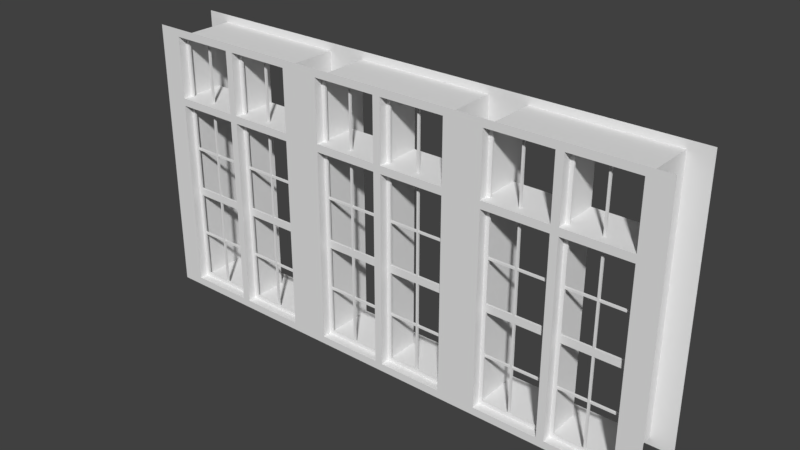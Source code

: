 # Source: Fenster_Aula.blend  (saved by Blender 2.79.0; exported with 4.5.12 LTS)
import bpy
from mathutils import Matrix  # noqa: F401  (used for matrix-valued properties, if any)

bpy.ops.wm.read_factory_settings(use_empty=True)
scene = bpy.context.scene
scene.name = 'Scene'

# ---- collections
col_collection_1 = bpy.data.collections.new('Collection 1'); scene.collection.children.link(col_collection_1)
col_collection_2 = bpy.data.collections.new('Collection 2'); scene.collection.children.link(col_collection_2)
col_collection_2.hide_render = True
col_collection_2.hide_viewport = True
col_referenz_bauplan_eg = bpy.data.collections.new('Referenz_Bauplan_EG')  # instanced only; not linked into the scene

# ---- materials (node trees are filled in below, after node groups)
mat_fenstergitter = bpy.data.materials.new('Fenstergitter')
mat_fensterrahmen = bpy.data.materials.new('Fensterrahmen')

# ---- material node trees

# ---- world
world_world = bpy.data.worlds.new('World'); scene.world = world_world
world_world.color = (0.05088, 0.05088, 0.05088)
world_world.use_sun_shadow = False
world_world.sun_shadow_jitter_overblur = 0.0
world_world.cycles.sampling_method = 'MANUAL'

# ---- meshes
me_fenster_mesh = bpy.data.meshes.new('Fenster_mesh')
me_fenster_mesh.from_pydata([(0.05, 0.0, 2.5), (0.05, 0.6, 0.0), (0.05, 0.6, 2.5), (0.05, 0.0, 3.4), (0.05, 0.6, 3.4), (0.05, 0.0, 0.0), (0.05, 0.0, 2.6), (0.05, 0.6, 2.6), (0.9, 0.6, 2.5), (0.9, 0.0, 2.5), (0.9, 0.0, 2.6), (0.9, 0.6, 2.6), (0.05, 0.1125, 2.5), (0.05, 0.1125, 3.4), (0.85, 0.1375, 3.4), (0.05, 0.1125, 2.6), (0.05, 0.1125, 0.0), (0.85, 0.1125, 3.4), (0.9, 0.1125, 2.5), (0.9, 0.1125, 2.6), (0.05, 0.1375, 3.4), (0.9, 0.1125, 3.4), (0.05, 0.1375, 0.0), (0.9, 0.1375, 3.4), (0.9, 0.1125, 0.0), (0.05, 0.1375, 2.6), (0.9, 0.1375, 0.0), (0.9, 0.1375, 2.5), (0.9, 0.1375, 2.6), (0.85, 0.6, 2.6), (0.85, 0.6, 2.5), (0.85, 0.0, 2.6), (0.85, 0.0, 2.5), (0.85, 0.1125, 2.5), (0.85, 0.1125, 2.6), (0.85, 0.1375, 2.6), (0.85, 0.1375, 2.5), (-2.98e-08, 0.0, 2.5), (-2.98e-08, 0.6, 2.5), (-1.49e-08, 0.6, 0.0), (-2.98e-08, 0.6, 3.4), (-2.98e-08, 0.6, 2.6), (-2.98e-08, 0.0, 3.4), (-2.98e-08, 0.0, 2.6), (0.0, 0.0, 0.0), (0.9, 0.1125, 0.05), (0.05, 0.6, 0.05), (0.05, 0.1125, 0.05), (0.05, 0.1375, 0.05), (0.0, 0.0, 0.05), (0.85, 0.1125, 0.0), (0.85, 0.1375, 0.0), (0.85, 0.1375, 0.05), (0.05, 0.0, 3.35), (0.05, 0.6, 3.35), (0.05, 0.1125, 3.35), (0.05, 0.1375, 3.35), (-2.98e-08, 0.6, 3.35), (-2.98e-08, 0.0, 3.35), (0.9, 0.1375, 3.35), (0.9, 0.1125, 3.35), (0.85, 0.1125, 3.35), (0.85, 0.1375, 3.35), (0.1, 0.6, 2.5), (0.1, 0.0, 2.5), (0.1, 0.6, 2.6), (0.1, 0.0, 2.6), (0.1, 0.1125, 2.6), (0.1, 0.1375, 2.6), (0.1, 0.1125, 3.4), (0.1, 0.1375, 3.4), (0.1, 0.1125, 0.0), (0.1, 0.1375, 0.05), (0.1, 0.1375, 0.0), (0.05, 0.1375, 2.5), (0.1, 0.1375, 2.5), (0.1, 0.1125, 2.5), (0.1, 0.1125, 3.35), (0.1, 0.1375, 3.35), (0.5, 0.1125, 3.4), (0.5, 0.1375, 3.4), (0.5, 0.1375, 3.35), (0.5, 0.1125, 3.35), (0.475, 0.1375, 3.4), (0.475, 0.1125, 3.4), (0.5, 0.6, 2.6), (0.5, 0.0, 2.6), (0.5, 0.1125, 2.6), (0.5, 0.1375, 2.6), (0.5, 0.6, 2.5), (0.5, 0.0, 2.5), (0.5, 0.1375, 2.5), (0.475, 0.6, 2.5), (0.475, 0.0, 2.5), (0.475, 0.6, 2.6), (0.475, 0.0, 2.6), (0.475, 0.1125, 2.6), (0.475, 0.1375, 2.6), (0.475, 0.1125, 0.0), (0.5, 0.1125, 0.0), (0.5, 0.1375, 0.05), (0.5, 0.1375, 0.0), (0.475, 0.1375, 0.0), (0.5, 0.1125, 0.05), (0.475, 0.1375, 2.5), (0.5, 0.1125, 2.5), (0.475, 0.1125, 2.5), (0.475, 0.1125, 3.35), (0.475, 0.1375, 3.35), (0.9, 0.1375, 0.05), (0.85, 0.1125, 0.05), (0.475, 0.1125, 0.05), (0.475, 0.1375, 0.05), (0.05, 0.0, 0.05), (-2.98e-08, 0.6, 0.05), (0.1, 0.1125, 0.05), (0.9, 0.1375, 1.225), (0.9, 0.1375, 1.325), (0.85, 0.1125, 1.325), (0.85, 0.1125, 1.225), (0.9, 0.1125, 1.225), (0.9, 0.1125, 1.325), (0.85, 0.1375, 1.325), (0.85, 0.1375, 1.225), (0.475, 0.1375, 1.225), (0.475, 0.1125, 1.325), (0.475, 0.1125, 1.225), (0.5, 0.1125, 1.325), (0.5, 0.1375, 1.325), (0.1, 0.1125, 1.225), (0.1, 0.1125, 1.325), (0.05, 0.0, 1.325), (0.05, 0.0, 1.225), (-2.98e-08, 0.6, 1.325), (-2.98e-08, 0.6, 1.225), (0.05, 0.1125, 1.225), (0.05, 0.1125, 1.325), (0.05, 0.6, 1.325), (0.05, 0.6, 1.225), (-1.987e-08, 0.0, 1.325), (-9.934e-09, 0.0, 1.225), (0.05, 0.1375, 1.325), (0.05, 0.1375, 1.225), (0.1, 0.1375, 1.325), (0.1, 0.1375, 1.225), (0.475, 0.1375, 1.325), (0.5, 0.1125, 1.225), (0.5, 0.1375, 1.225), (0.9, 0.1375, 1.875), (0.9, 0.1375, 1.9), (0.85, 0.1125, 1.9), (0.475, 0.1375, 1.875), (0.475, 0.1125, 1.9), (0.5, 0.1125, 1.9), (0.5, 0.1375, 1.9), (0.1, 0.1125, 1.875), (0.05, 0.0, 1.9), (-2.98e-08, 0.6, 1.9), (0.05, 0.1125, 1.875), (0.05, 0.6, 1.875), (-2.98e-08, 0.0, 1.9), (0.0, 0.0, 1.875), (0.05, 0.1375, 1.9), (0.05, 0.1375, 1.875), (0.1, 0.1375, 1.875), (0.475, 0.1375, 1.9), (0.5, 0.1375, 1.875), (0.85, 0.1125, 0.675), (0.85, 0.1375, 0.65), (0.475, 0.1125, 0.65), (0.5, 0.1125, 0.675), (0.05, 0.0, 0.675), (0.05, 0.0, 0.65), (-2.98e-08, 0.6, 0.675), (0.05, 0.1125, 0.675), (-2.98e-08, 0.0, 0.675), (0.0, 0.0, 0.65), (0.475, 0.1375, 0.675), (0.5, 0.1125, 0.65), (0.5, 0.1375, 0.65), (0.9, 0.1125, 1.9), (0.85, 0.1375, 1.9), (0.85, 0.1125, 1.875), (0.85, 0.1375, 1.875), (0.9, 0.1125, 1.875), (0.475, 0.1125, 1.875), (0.5, 0.1125, 1.875), (0.1, 0.1125, 1.9), (0.05, 0.1125, 1.9), (0.05, 0.6, 1.9), (0.1, 0.1375, 1.9), (0.05, 0.0, 1.875), (-4.47e-08, 0.6, 1.875), (0.05, 0.6, 0.675), (0.05, 0.1375, 0.675), (0.1, 0.1375, 0.675), (0.1, 0.1125, 0.675), (-4.47e-08, 0.6, 0.65), (0.05, 0.6, 0.65), (0.05, 0.1375, 0.65), (0.1, 0.1375, 0.65), (0.1, 0.1125, 0.65), (0.05, 0.1125, 0.65), (0.475, 0.1375, 0.65), (0.475, 0.1125, 0.675), (0.5, 0.1375, 0.675), (0.85, 0.1125, 0.65), (0.9, 0.1375, 0.65), (0.9, 0.1125, 0.65), (0.9, 0.1375, 0.675), (0.9, 0.1125, 0.675), (0.85, 0.1375, 0.675)], [], [(114, 46, 1, 39), (30, 29, 11, 8), (56, 54, 4, 20), (57, 54, 7, 41), (162, 189, 2, 74), (41, 7, 2, 38), (34, 31, 10, 19), (36, 30, 8, 27), (31, 32, 9, 10), (32, 33, 18, 9), (59, 62, 14, 23), (156, 188, 12, 0), (53, 55, 13, 3), (29, 35, 28, 11), (61, 60, 21, 17), (45, 110, 50, 24), (52, 109, 26, 51), (105, 91, 36, 33), (85, 88, 35, 29), (88, 87, 34, 35), (90, 105, 33, 32), (86, 90, 32, 31), (91, 89, 30, 36), (87, 86, 31, 34), (89, 85, 29, 30), (6, 43, 37, 0), (113, 49, 44, 5), (53, 58, 43, 6), (103, 99, 50, 110), (5, 16, 47, 113), (22, 1, 46, 48), (100, 103, 110, 52), (101, 100, 52, 51), (3, 42, 58, 53), (15, 25, 56, 55), (6, 15, 55, 53), (40, 4, 54, 57), (25, 7, 54, 56), (34, 19, 60, 61), (28, 35, 62, 59), (35, 34, 61, 62), (82, 81, 62, 61), (79, 82, 61, 17), (81, 80, 14, 62), (2, 7, 65, 63), (15, 6, 66, 67), (74, 2, 63, 75), (6, 0, 64, 66), (0, 12, 76, 64), (67, 68, 78, 77), (7, 25, 68, 65), (56, 20, 70, 78), (13, 55, 77, 69), (22, 48, 72, 73), (188, 187, 76, 12), (47, 16, 71, 115), (190, 162, 74, 75), (187, 190, 75, 76), (15, 67, 77, 55), (68, 25, 56, 78), (108, 83, 80, 81), (84, 107, 82, 79), (77, 78, 108, 107), (69, 77, 107, 84), (78, 70, 83, 108), (92, 94, 85, 89), (96, 95, 86, 87), (104, 92, 89, 91), (95, 93, 90, 86), (93, 106, 105, 90), (97, 96, 107, 108), (94, 97, 88, 85), (76, 75, 104, 106), (65, 68, 97, 94), (68, 67, 96, 97), (64, 76, 106, 93), (66, 64, 93, 95), (75, 63, 92, 104), (67, 66, 95, 96), (63, 65, 94, 92), (73, 72, 112, 102), (102, 112, 100, 101), (72, 115, 111, 112), (152, 153, 105, 106), (115, 71, 98, 111), (111, 98, 99, 103), (154, 165, 104, 91), (165, 152, 106, 104), (153, 154, 91, 105), (96, 87, 82, 107), (87, 88, 81, 82), (88, 97, 108, 81), (206, 168, 52, 110), (208, 206, 110, 45), (168, 207, 109, 52), (197, 198, 46, 114), (172, 176, 49, 113), (183, 148, 117, 122), (122, 117, 116, 123), (184, 182, 118, 121), (121, 118, 119, 120), (182, 183, 122, 118), (122, 123, 147, 128), (170, 205, 147, 146), (177, 204, 126, 124), (205, 177, 124, 147), (147, 124, 145, 128), (204, 170, 146, 126), (126, 146, 127, 125), (191, 161, 139, 131), (131, 139, 140, 132), (192, 159, 137, 133), (133, 137, 138, 134), (196, 195, 144, 129), (130, 129, 126, 125), (195, 194, 142, 144), (144, 142, 141, 143), (174, 196, 129, 135), (135, 129, 130, 136), (171, 174, 135, 132), (132, 135, 136, 131), (194, 193, 138, 142), (142, 138, 137, 141), (143, 130, 125, 145), (144, 143, 145, 124), (129, 144, 124, 126), (119, 118, 127, 146), (118, 122, 128, 127), (123, 119, 146, 147), (181, 149, 148, 183), (180, 150, 182, 184), (181, 183, 166, 154), (166, 151, 165, 154), (185, 186, 153, 152), (156, 160, 161, 191), (157, 189, 159, 192), (187, 155, 185, 152), (164, 163, 162, 190), (158, 155, 187, 188), (191, 158, 188, 156), (163, 159, 189, 162), (190, 187, 152, 165), (164, 190, 165, 151), (155, 164, 151, 185), (182, 150, 153, 186), (150, 181, 154, 153), (183, 182, 186, 166), (211, 209, 207, 168), (210, 167, 206, 208), (211, 168, 179, 205), (179, 203, 177, 205), (169, 178, 170, 204), (171, 175, 176, 172), (173, 193, 198, 197), (196, 201, 169, 204), (202, 201, 196, 174), (172, 202, 174, 171), (195, 196, 204, 177), (200, 195, 177, 203), (201, 200, 203, 169), (206, 167, 170, 178), (167, 211, 205, 170), (168, 206, 178, 179), (33, 36, 181, 150), (18, 33, 150, 180), (36, 27, 149, 181), (125, 127, 186, 185), (128, 145, 151, 166), (145, 125, 185, 151), (127, 128, 166, 186), (38, 2, 189, 157), (0, 37, 160, 156), (141, 137, 159, 163), (131, 136, 158, 191), (136, 130, 155, 158), (143, 141, 163, 164), (130, 143, 164, 155), (199, 198, 193, 194), (200, 199, 194, 195), (132, 140, 175, 171), (134, 138, 193, 173), (115, 72, 200, 201), (72, 48, 199, 200), (47, 115, 201, 202), (113, 47, 202, 172), (48, 46, 198, 199), (111, 103, 178, 169), (100, 112, 203, 179), (112, 111, 169, 203), (103, 100, 179, 178), (119, 123, 211, 167), (120, 119, 167, 210), (123, 116, 209, 211)])
_uv = me_fenster_mesh.uv_layers.new(name='UVMap')
_uv.uv.foreach_set('vector', [0.4362, 0.01408, 0.4243, 0.01408, 0.4243, 0.002347, 0.4362, 0.002347, 0.2336, 0.5892, 0.2336, 0.6127, 0.2217, 0.6127, 0.2217, 0.5892, 0.6216, 0.9742, 0.7318, 0.9742, 0.7318, 0.9859, 0.6216, 0.9859, 0.4362, 0.7887, 0.4243, 0.7887, 0.4243, 0.6127, 0.4362, 0.6127, 0.966, 0.1432, 0.8558, 0.1432, 0.8558, 0.002347, 0.966, 0.002347, 0.4362, 0.6127, 0.4243, 0.6127, 0.4243, 0.5892, 0.4362, 0.5892, 0.5572, 0.9859, 0.584, 0.9859, 0.584, 0.9977, 0.5572, 0.9977, 0.9422, 0.6056, 0.8319, 0.6056, 0.8319, 0.5939, 0.9422, 0.5939, 0.0143, 0.1901, 0.0143, 0.2136, 0.002384, 0.2136, 0.002384, 0.1901, 0.975, 0.6056, 0.9482, 0.6056, 0.9482, 0.5939, 0.975, 0.5939, 0.4529, 0.5939, 0.4529, 0.6056, 0.441, 0.6056, 0.441, 0.5939, 0.9708, 0.4484, 0.9976, 0.4484, 0.9976, 0.5892, 0.9708, 0.5892, 0.5888, 0.9742, 0.6156, 0.9742, 0.6156, 0.9859, 0.5888, 0.9859, 0.441, 0.9859, 0.5513, 0.9859, 0.5513, 0.9977, 0.441, 0.9977, 0.8153, 0.6056, 0.8153, 0.5939, 0.8272, 0.5939, 0.8272, 0.6056, 0.441, 0.5775, 0.4529, 0.5775, 0.4529, 0.5892, 0.441, 0.5892, 0.6603, 0.01408, 0.6484, 0.01408, 0.6484, 0.002347, 0.6603, 0.002347, 0.9482, 0.6878, 0.9422, 0.6878, 0.9422, 0.6056, 0.9482, 0.6056, 0.441, 0.9038, 0.5513, 0.9038, 0.5513, 0.9859, 0.441, 0.9859, 0.5513, 0.9038, 0.5572, 0.9038, 0.5572, 0.9859, 0.5513, 0.9859, 0.975, 0.6878, 0.9482, 0.6878, 0.9482, 0.6056, 0.975, 0.6056, 0.09774, 0.1901, 0.09774, 0.2136, 0.0143, 0.2136, 0.0143, 0.1901, 0.9422, 0.6878, 0.8319, 0.6878, 0.8319, 0.6056, 0.9422, 0.6056, 0.5572, 0.9038, 0.584, 0.9038, 0.584, 0.9859, 0.5572, 0.9859, 0.317, 0.5892, 0.317, 0.6127, 0.2336, 0.6127, 0.2336, 0.5892, 0.205, 0.1901, 0.2169, 0.1901, 0.2169, 0.2136, 0.205, 0.2136, 0.205, 0.7887, 0.2169, 0.7887, 0.2169, 0.8005, 0.205, 0.8005, 0.205, 0.01408, 0.2169, 0.01408, 0.2169, 0.1901, 0.205, 0.1901, 0.5364, 0.5775, 0.5364, 0.5892, 0.4529, 0.5892, 0.4529, 0.5775, 0.9708, 0.002347, 0.9976, 0.002347, 0.9976, 0.01408, 0.9708, 0.01408, 0.966, 0.5892, 0.8558, 0.5892, 0.8558, 0.5775, 0.966, 0.5775, 0.1156, 0.8873, 0.1097, 0.8873, 0.1097, 0.8052, 0.1156, 0.8052, 0.7437, 0.002347, 0.7437, 0.01408, 0.6603, 0.01408, 0.6603, 0.002347, 0.205, 0.002347, 0.2169, 0.002347, 0.2169, 0.01408, 0.205, 0.01408, 0.6156, 0.7981, 0.6216, 0.7981, 0.6216, 0.9742, 0.6156, 0.9742, 0.5888, 0.7981, 0.6156, 0.7981, 0.6156, 0.9742, 0.5888, 0.9742, 0.4362, 0.8005, 0.4243, 0.8005, 0.4243, 0.7887, 0.4362, 0.7887, 0.6216, 0.7981, 0.7318, 0.7981, 0.7318, 0.9742, 0.6216, 0.9742, 0.6365, 0.6056, 0.6365, 0.5939, 0.8153, 0.5939, 0.8153, 0.6056, 0.6317, 0.5939, 0.6317, 0.6056, 0.4529, 0.6056, 0.4529, 0.5939, 0.9857, 0.9507, 0.9797, 0.9507, 0.9797, 0.7746, 0.9857, 0.7746, 0.1311, 0.8052, 0.1371, 0.8052, 0.1371, 0.8873, 0.1311, 0.8873, 0.8272, 0.6878, 0.8153, 0.6878, 0.8153, 0.6056, 0.8272, 0.6056, 0.4529, 0.6878, 0.441, 0.6878, 0.441, 0.6056, 0.4529, 0.6056, 0.4243, 0.5892, 0.4243, 0.6127, 0.4124, 0.6127, 0.4124, 0.5892, 0.5572, 0.7981, 0.584, 0.7981, 0.584, 0.8099, 0.5572, 0.8099, 0.9422, 0.7934, 0.8319, 0.7934, 0.8319, 0.7817, 0.9422, 0.7817, 0.205, 0.1901, 0.205, 0.2136, 0.1931, 0.2136, 0.1931, 0.1901, 0.975, 0.7934, 0.9482, 0.7934, 0.9482, 0.7817, 0.975, 0.7817, 0.7473, 0.7981, 0.7533, 0.7981, 0.7533, 0.9742, 0.7473, 0.9742, 0.441, 0.7981, 0.5513, 0.7981, 0.5513, 0.8099, 0.441, 0.8099, 0.4529, 0.7934, 0.441, 0.7934, 0.441, 0.7817, 0.4529, 0.7817, 0.8272, 0.7934, 0.8153, 0.7934, 0.8153, 0.7817, 0.8272, 0.7817, 0.851, 0.002347, 0.851, 0.01408, 0.8391, 0.01408, 0.8391, 0.002347, 0.6436, 0.1432, 0.6317, 0.1432, 0.6317, 0.002347, 0.6436, 0.002347, 0.6436, 0.5775, 0.6436, 0.5892, 0.6317, 0.5892, 0.6317, 0.5775, 0.8391, 0.4484, 0.851, 0.4484, 0.851, 0.5892, 0.8391, 0.5892, 0.801, 0.7981, 0.8069, 0.7981, 0.8069, 0.939, 0.801, 0.939, 0.6365, 0.7934, 0.6365, 0.7817, 0.8153, 0.7817, 0.8153, 0.7934, 0.6317, 0.7817, 0.6317, 0.7934, 0.4529, 0.7934, 0.4529, 0.7817, 0.4529, 0.6937, 0.441, 0.6937, 0.441, 0.6878, 0.4529, 0.6878, 0.8272, 0.6937, 0.8153, 0.6937, 0.8153, 0.6878, 0.8272, 0.6878, 0.008343, 0.8932, 0.002384, 0.8932, 0.002384, 0.8052, 0.008343, 0.8052, 0.8272, 0.7817, 0.8153, 0.7817, 0.8153, 0.6937, 0.8272, 0.6937, 0.4529, 0.7817, 0.441, 0.7817, 0.441, 0.6937, 0.4529, 0.6937, 0.323, 0.5892, 0.323, 0.6127, 0.317, 0.6127, 0.317, 0.5892, 0.5572, 0.8979, 0.584, 0.8979, 0.584, 0.9038, 0.5572, 0.9038, 0.9422, 0.6937, 0.8319, 0.6937, 0.8319, 0.6878, 0.9422, 0.6878, 0.1037, 0.1901, 0.1037, 0.2136, 0.09774, 0.2136, 0.09774, 0.1901, 0.975, 0.6937, 0.9482, 0.6937, 0.9482, 0.6878, 0.975, 0.6878, 0.9857, 0.77, 0.9797, 0.77, 0.9797, 0.5939, 0.9857, 0.5939, 0.441, 0.8979, 0.5513, 0.8979, 0.5513, 0.9038, 0.441, 0.9038, 0.9482, 0.7817, 0.9422, 0.7817, 0.9422, 0.6937, 0.9482, 0.6937, 0.441, 0.8099, 0.5513, 0.8099, 0.5513, 0.8979, 0.441, 0.8979, 0.5513, 0.8099, 0.5572, 0.8099, 0.5572, 0.8979, 0.5513, 0.8979, 0.975, 0.7817, 0.9482, 0.7817, 0.9482, 0.6937, 0.975, 0.6937, 0.1931, 0.1901, 0.1931, 0.2136, 0.1037, 0.2136, 0.1037, 0.1901, 0.9422, 0.7817, 0.8319, 0.7817, 0.8319, 0.6937, 0.9422, 0.6937, 0.5572, 0.8099, 0.584, 0.8099, 0.584, 0.8979, 0.5572, 0.8979, 0.4124, 0.5892, 0.4124, 0.6127, 0.323, 0.6127, 0.323, 0.5892, 0.8391, 0.002347, 0.8391, 0.01408, 0.7497, 0.01408, 0.7497, 0.002347, 0.7497, 0.002347, 0.7497, 0.01408, 0.7437, 0.01408, 0.7437, 0.002347, 0.05602, 0.8052, 0.06198, 0.8052, 0.06198, 0.8932, 0.05602, 0.8932, 0.5423, 0.1432, 0.5364, 0.1432, 0.5364, 0.002347, 0.5423, 0.002347, 0.6317, 0.5775, 0.6317, 0.5892, 0.5423, 0.5892, 0.5423, 0.5775, 0.5423, 0.5775, 0.5423, 0.5892, 0.5364, 0.5892, 0.5364, 0.5775, 0.7437, 0.4484, 0.7497, 0.4484, 0.7497, 0.5892, 0.7437, 0.5892, 0.7902, 0.7981, 0.7962, 0.7981, 0.7962, 0.939, 0.7902, 0.939, 0.8224, 0.7981, 0.8284, 0.7981, 0.8284, 0.939, 0.8224, 0.939, 0.6365, 0.6937, 0.6365, 0.6878, 0.8153, 0.6878, 0.8153, 0.6937, 0.7426, 0.9742, 0.7366, 0.9742, 0.7366, 0.7981, 0.7426, 0.7981, 0.6317, 0.6878, 0.6317, 0.6937, 0.4529, 0.6937, 0.4529, 0.6878, 0.7747, 0.939, 0.7688, 0.939, 0.7688, 0.7981, 0.7747, 0.7981, 0.441, 0.4366, 0.4529, 0.4366, 0.4529, 0.5775, 0.441, 0.5775, 0.6603, 0.1549, 0.6484, 0.1549, 0.6484, 0.01408, 0.6603, 0.01408, 0.4362, 0.1549, 0.4243, 0.1549, 0.4243, 0.01408, 0.4362, 0.01408, 0.205, 0.6479, 0.2169, 0.6479, 0.2169, 0.7887, 0.205, 0.7887, 0.6603, 0.4425, 0.6484, 0.4425, 0.6484, 0.3134, 0.6603, 0.3134, 0.6603, 0.3134, 0.6484, 0.3134, 0.6484, 0.2899, 0.6603, 0.2899, 0.441, 0.1491, 0.4529, 0.1491, 0.4529, 0.2782, 0.441, 0.2782, 0.441, 0.2782, 0.4529, 0.2782, 0.4529, 0.3016, 0.441, 0.3016, 0.882, 0.9272, 0.876, 0.9272, 0.876, 0.7981, 0.882, 0.7981, 0.6603, 0.3134, 0.6603, 0.2899, 0.7437, 0.2899, 0.7437, 0.3134, 0.9142, 0.9272, 0.9082, 0.9272, 0.9082, 0.7981, 0.9142, 0.7981, 0.8546, 0.7981, 0.8605, 0.7981, 0.8605, 0.9272, 0.8546, 0.9272, 0.7437, 0.1608, 0.7497, 0.1608, 0.7497, 0.2899, 0.7437, 0.2899, 0.7437, 0.2899, 0.7497, 0.2899, 0.7497, 0.3134, 0.7437, 0.3134, 0.5423, 0.4308, 0.5364, 0.4308, 0.5364, 0.3016, 0.5423, 0.3016, 0.5423, 0.3016, 0.5364, 0.3016, 0.5364, 0.2782, 0.5423, 0.2782, 0.205, 0.3603, 0.2169, 0.3603, 0.2169, 0.4894, 0.205, 0.4894, 0.205, 0.4894, 0.2169, 0.4894, 0.2169, 0.5129, 0.205, 0.5129, 0.4362, 0.4425, 0.4243, 0.4425, 0.4243, 0.3134, 0.4362, 0.3134, 0.4362, 0.3134, 0.4243, 0.3134, 0.4243, 0.2899, 0.4362, 0.2899, 0.8713, 0.9272, 0.8653, 0.9272, 0.8653, 0.7981, 0.8713, 0.7981, 0.6317, 0.2782, 0.6317, 0.3016, 0.5423, 0.3016, 0.5423, 0.2782, 0.8391, 0.1608, 0.851, 0.1608, 0.851, 0.2899, 0.8391, 0.2899, 0.8391, 0.2899, 0.851, 0.2899, 0.851, 0.3134, 0.8391, 0.3134, 0.6436, 0.4308, 0.6317, 0.4308, 0.6317, 0.3016, 0.6436, 0.3016, 0.6436, 0.3016, 0.6317, 0.3016, 0.6317, 0.2782, 0.6436, 0.2782, 0.9708, 0.1608, 0.9976, 0.1608, 0.9976, 0.2899, 0.9708, 0.2899, 0.9708, 0.2899, 0.9976, 0.2899, 0.9976, 0.3134, 0.9708, 0.3134, 0.966, 0.4308, 0.8558, 0.4308, 0.8558, 0.3016, 0.966, 0.3016, 0.966, 0.3016, 0.8558, 0.3016, 0.8558, 0.2782, 0.966, 0.2782, 0.04529, 0.8052, 0.05125, 0.8052, 0.05125, 0.8932, 0.04529, 0.8932, 0.8391, 0.2899, 0.8391, 0.3134, 0.7497, 0.3134, 0.7497, 0.2899, 0.04052, 0.8932, 0.03456, 0.8932, 0.03456, 0.8052, 0.04052, 0.8052, 0.4529, 0.3016, 0.4529, 0.2782, 0.5364, 0.2782, 0.5364, 0.3016, 0.0882, 0.8052, 0.09416, 0.8052, 0.09416, 0.8873, 0.0882, 0.8873, 0.1585, 0.8873, 0.1526, 0.8873, 0.1526, 0.8052, 0.1585, 0.8052, 0.6603, 0.4484, 0.6484, 0.4484, 0.6484, 0.4425, 0.6603, 0.4425, 0.441, 0.1432, 0.4529, 0.1432, 0.4529, 0.1491, 0.441, 0.1491, 0.6603, 0.4484, 0.6603, 0.4425, 0.7437, 0.4425, 0.7437, 0.4484, 0.7437, 0.4425, 0.7497, 0.4425, 0.7497, 0.4484, 0.7437, 0.4484, 0.5423, 0.1491, 0.5364, 0.1491, 0.5364, 0.1432, 0.5423, 0.1432, 0.205, 0.3545, 0.2169, 0.3545, 0.2169, 0.3603, 0.205, 0.3603, 0.4362, 0.4484, 0.4243, 0.4484, 0.4243, 0.4425, 0.4362, 0.4425, 0.6317, 0.1432, 0.6317, 0.1491, 0.5423, 0.1491, 0.5423, 0.1432, 0.8391, 0.4425, 0.851, 0.4425, 0.851, 0.4484, 0.8391, 0.4484, 0.6436, 0.1491, 0.6317, 0.1491, 0.6317, 0.1432, 0.6436, 0.1432, 0.9708, 0.4425, 0.9976, 0.4425, 0.9976, 0.4484, 0.9708, 0.4484, 0.966, 0.1491, 0.8558, 0.1491, 0.8558, 0.1432, 0.966, 0.1432, 0.07747, 0.8052, 0.08343, 0.8052, 0.08343, 0.8932, 0.07747, 0.8932, 0.8391, 0.4425, 0.8391, 0.4484, 0.7497, 0.4484, 0.7497, 0.4425, 0.0298, 0.8932, 0.02384, 0.8932, 0.02384, 0.8052, 0.0298, 0.8052, 0.4529, 0.1491, 0.4529, 0.1432, 0.5364, 0.1432, 0.5364, 0.1491, 0.09893, 0.8052, 0.1049, 0.8052, 0.1049, 0.8873, 0.09893, 0.8873, 0.1692, 0.8873, 0.1633, 0.8873, 0.1633, 0.8052, 0.1692, 0.8052, 0.6603, 0.1608, 0.6484, 0.1608, 0.6484, 0.1549, 0.6603, 0.1549, 0.441, 0.4308, 0.4529, 0.4308, 0.4529, 0.4366, 0.441, 0.4366, 0.6603, 0.1608, 0.6603, 0.1549, 0.7437, 0.1549, 0.7437, 0.1608, 0.7437, 0.1549, 0.7497, 0.1549, 0.7497, 0.1608, 0.7437, 0.1608, 0.5423, 0.4366, 0.5364, 0.4366, 0.5364, 0.4308, 0.5423, 0.4308, 0.205, 0.642, 0.2169, 0.642, 0.2169, 0.6479, 0.205, 0.6479, 0.4362, 0.1608, 0.4243, 0.1608, 0.4243, 0.1549, 0.4362, 0.1549, 0.6317, 0.4308, 0.6317, 0.4366, 0.5423, 0.4366, 0.5423, 0.4308, 0.6436, 0.4366, 0.6317, 0.4366, 0.6317, 0.4308, 0.6436, 0.4308, 0.9708, 0.1549, 0.9976, 0.1549, 0.9976, 0.1608, 0.9708, 0.1608, 0.06675, 0.8052, 0.07271, 0.8052, 0.07271, 0.8932, 0.06675, 0.8932, 0.8391, 0.1549, 0.8391, 0.1608, 0.7497, 0.1608, 0.7497, 0.1549, 0.01907, 0.8932, 0.01311, 0.8932, 0.01311, 0.8052, 0.01907, 0.8052, 0.4529, 0.4366, 0.4529, 0.4308, 0.5364, 0.4308, 0.5364, 0.4366, 0.1204, 0.8052, 0.1263, 0.8052, 0.1263, 0.8873, 0.1204, 0.8873, 0.1478, 0.8873, 0.1418, 0.8873, 0.1418, 0.8052, 0.1478, 0.8052, 0.7795, 0.7981, 0.7855, 0.7981, 0.7855, 0.939, 0.7795, 0.939, 0.441, 0.002347, 0.4529, 0.002347, 0.4529, 0.1432, 0.441, 0.1432, 0.6603, 0.5892, 0.6484, 0.5892, 0.6484, 0.4484, 0.6603, 0.4484, 0.5423, 0.2782, 0.5364, 0.2782, 0.5364, 0.1491, 0.5423, 0.1491, 0.7437, 0.3134, 0.7497, 0.3134, 0.7497, 0.4425, 0.7437, 0.4425, 0.8868, 0.7981, 0.8927, 0.7981, 0.8927, 0.9272, 0.8868, 0.9272, 0.8975, 0.7981, 0.9035, 0.7981, 0.9035, 0.9272, 0.8975, 0.9272, 0.4362, 0.5892, 0.4243, 0.5892, 0.4243, 0.4484, 0.4362, 0.4484, 0.205, 0.2136, 0.2169, 0.2136, 0.2169, 0.3545, 0.205, 0.3545, 0.966, 0.2782, 0.8558, 0.2782, 0.8558, 0.1491, 0.966, 0.1491, 0.9708, 0.3134, 0.9976, 0.3134, 0.9976, 0.4425, 0.9708, 0.4425, 0.6436, 0.2782, 0.6317, 0.2782, 0.6317, 0.1491, 0.6436, 0.1491, 0.8391, 0.3134, 0.851, 0.3134, 0.851, 0.4425, 0.8391, 0.4425, 0.919, 0.7981, 0.9249, 0.7981, 0.9249, 0.9272, 0.919, 0.9272, 0.966, 0.4366, 0.8558, 0.4366, 0.8558, 0.4308, 0.966, 0.4308, 0.8391, 0.1549, 0.851, 0.1549, 0.851, 0.1608, 0.8391, 0.1608, 0.205, 0.5129, 0.2169, 0.5129, 0.2169, 0.642, 0.205, 0.642, 0.4362, 0.2899, 0.4243, 0.2899, 0.4243, 0.1608, 0.4362, 0.1608, 0.8117, 0.7981, 0.8176, 0.7981, 0.8176, 0.939, 0.8117, 0.939, 0.8391, 0.01408, 0.851, 0.01408, 0.851, 0.1549, 0.8391, 0.1549, 0.6436, 0.5775, 0.6317, 0.5775, 0.6317, 0.4366, 0.6436, 0.4366, 0.9708, 0.01408, 0.9976, 0.01408, 0.9976, 0.1549, 0.9708, 0.1549, 0.966, 0.5775, 0.8558, 0.5775, 0.8558, 0.4366, 0.966, 0.4366, 0.5423, 0.5775, 0.5364, 0.5775, 0.5364, 0.4366, 0.5423, 0.4366, 0.7437, 0.01408, 0.7497, 0.01408, 0.7497, 0.1549, 0.7437, 0.1549, 0.764, 0.939, 0.758, 0.939, 0.758, 0.7981, 0.764, 0.7981, 0.8331, 0.7981, 0.8391, 0.7981, 0.8391, 0.939, 0.8331, 0.939, 0.8498, 0.9272, 0.8439, 0.9272, 0.8439, 0.7981, 0.8498, 0.7981, 0.441, 0.3016, 0.4529, 0.3016, 0.4529, 0.4308, 0.441, 0.4308, 0.6603, 0.2899, 0.6484, 0.2899, 0.6484, 0.1608, 0.6603, 0.1608])
me_fenster_mesh.materials.append(mat_fenstergitter)
me_fenster_mesh.use_remesh_preserve_volume = False
me_fenster_mesh.use_remesh_preserve_attributes = False
me_fenster_mesh.use_mirror_vertex_groups = False
me_fenster_mesh.update()
me_fenster_rahmen_mesh = bpy.data.meshes.new('Fenster Rahmen_mesh')
me_fenster_rahmen_mesh.from_pydata([(3.5, 0.0, 0.0), (3.5, 0.0, 3.6), (3.5, 0.8, 0.0), (3.5, 0.8, 3.6), (0.9, 0.0, 0.0), (0.9, 0.0, 3.6), (0.9, 0.8, 0.0), (0.9, 0.8, 3.6), (1.4, 0.0, 0.0), (1.4, 0.0, 3.6), (1.4, 0.8, 0.0), (1.4, 0.8, 3.6), (3.2, 0.0, 0.0), (3.2, 0.0, 3.6), (3.2, 0.8, 0.0), (3.2, 0.8, 3.6), (3.5, 0.0, 3.5), (3.5, 0.8, 3.5), (0.9, 0.0, 3.5), (1.4, 0.0, 3.5), (3.2, 0.0, 3.5), (3.2, 0.8, 0.1), (1.4, 0.8, 0.1), (0.9, 0.8, 0.1), (3.5, 0.0, 0.1), (3.5, 0.8, 0.1), (0.9, 0.8, 3.5), (3.2, 0.8, 3.5), (1.4, 0.8, 3.5), (0.9, 0.0, 0.1), (1.4, 0.0, 0.1), (3.2, 0.0, 0.1), (0.0, 0.0, 3.6), (0.0, 0.8, 3.6), (0.0, 0.0, 3.5), (0.0, 0.8, 3.5), (1.192e-07, 0.0, 0.0), (1.192e-07, 0.8, 0.0), (1.192e-07, 0.8, 0.1), (1.192e-07, 0.0, 0.1)], [], [(20, 16, 1, 13), (27, 15, 3, 17), (29, 18, 26, 23), (35, 33, 7, 26), (34, 18, 5, 32), (26, 7, 11, 28), (18, 19, 9, 5), (28, 11, 15, 27), (19, 20, 13, 9), (29, 30, 19, 18), (23, 26, 28, 22), (19, 30, 22, 28), (31, 20, 27, 21), (18, 34, 35, 26), (30, 31, 21, 22), (20, 19, 28, 27), (21, 27, 17, 25), (31, 24, 16, 20), (12, 0, 24, 31), (14, 21, 25, 2), (37, 38, 23, 6), (36, 4, 29, 39), (6, 23, 22, 10), (4, 8, 30, 29), (10, 22, 21, 14), (8, 12, 31, 30), (39, 29, 23, 38)])
_uv = me_fenster_rahmen_mesh.uv_layers.new(name='UVMap')
_uv.uv.foreach_set('vector', [0.544, 0.01563, 0.5014, 0.01563, 0.5014, 0.001421, 0.544, 0.001421, 0.456, 0.01562, 0.456, 0.00142, 0.4986, 0.00142, 0.4986, 0.01562, 0.1179, 0.9986, 0.1179, 0.5156, 0.2315, 0.5156, 0.2315, 0.9986, 0.00142, 0.01563, 0.00142, 0.001421, 0.1293, 0.001421, 0.1293, 0.01563, 0.9986, 0.01562, 0.8707, 0.01562, 0.8707, 0.00142, 0.9986, 0.00142, 0.1293, 0.01563, 0.1293, 0.001421, 0.2003, 0.001421, 0.2003, 0.01563, 0.8707, 0.01562, 0.7997, 0.01562, 0.7997, 0.00142, 0.8707, 0.00142, 0.2003, 0.01563, 0.2003, 0.001421, 0.456, 0.00142, 0.456, 0.01562, 0.7997, 0.01562, 0.544, 0.01563, 0.544, 0.001421, 0.7997, 0.00142, 0.8707, 0.4986, 0.7997, 0.4986, 0.7997, 0.01562, 0.8707, 0.01562, 0.1293, 0.4986, 0.1293, 0.01563, 0.2003, 0.01563, 0.2003, 0.4986, 0.2344, 0.9986, 0.2344, 0.5156, 0.348, 0.5156, 0.348, 0.9986, 0.001421, 0.9986, 0.00142, 0.5156, 0.1151, 0.5156, 0.1151, 0.9986, 0.6974, 0.5156, 0.6974, 0.6435, 0.5838, 0.6435, 0.5838, 0.5156, 0.3509, 0.7713, 0.3509, 0.5156, 0.4645, 0.5156, 0.4645, 0.7713, 0.581, 0.5156, 0.581, 0.7713, 0.4673, 0.7713, 0.4673, 0.5156, 0.456, 0.4986, 0.456, 0.01562, 0.4986, 0.01562, 0.4986, 0.4986, 0.544, 0.4986, 0.5014, 0.4986, 0.5014, 0.01563, 0.544, 0.01563, 0.544, 0.5128, 0.5014, 0.5128, 0.5014, 0.4986, 0.544, 0.4986, 0.456, 0.5128, 0.456, 0.4986, 0.4986, 0.4986, 0.4986, 0.5128, 0.001421, 0.5128, 0.001421, 0.4986, 0.1293, 0.4986, 0.1293, 0.5128, 0.9986, 0.5128, 0.8707, 0.5128, 0.8707, 0.4986, 0.9986, 0.4986, 0.1293, 0.5128, 0.1293, 0.4986, 0.2003, 0.4986, 0.2003, 0.5128, 0.8707, 0.5128, 0.7997, 0.5128, 0.7997, 0.4986, 0.8707, 0.4986, 0.2003, 0.5128, 0.2003, 0.4986, 0.456, 0.4986, 0.456, 0.5128, 0.7997, 0.5128, 0.544, 0.5128, 0.544, 0.4986, 0.7997, 0.4986, 0.5838, 0.7741, 0.5838, 0.6463, 0.6974, 0.6463, 0.6974, 0.7741])
me_fenster_rahmen_mesh.materials.append(mat_fensterrahmen)
me_fenster_rahmen_mesh.use_remesh_preserve_volume = False
me_fenster_rahmen_mesh.use_remesh_preserve_attributes = False
me_fenster_rahmen_mesh.use_mirror_vertex_groups = False
me_fenster_rahmen_mesh.update()

# ---- objects
ob_fenster_rechts = bpy.data.objects.new('Fenster_Rechts', me_fenster_mesh)
ob_fenster_links = bpy.data.objects.new('Fenster_Links', me_fenster_mesh)
ob_fenster_mitte = bpy.data.objects.new('Fenster_Mitte', me_fenster_mesh)
ob_fenster_rahmen = bpy.data.objects.new('Fenster Rahmen', me_fenster_rahmen_mesh)
ob_referenz_bauplan_eg = bpy.data.objects.new('Referenz_Bauplan_EG', None)
ob_fenster = bpy.data.objects.new('Fenster', me_fenster_mesh)

# ---- transforms, parenting, visibility, modifiers, constraints
ob_fenster_rechts.location = (2.3, 0.0, 0.1)
ob_fenster_rechts.lineart.crease_threshold = 0.0
_m = ob_fenster_rechts.modifiers.new('Mirror', 'MIRROR')
ob_fenster_links.location = (-2.3, 0.0, 0.1)
ob_fenster_links.lineart.crease_threshold = 0.0
_m = ob_fenster_links.modifiers.new('Mirror', 'MIRROR')
ob_fenster_mitte.location = (1.192e-07, 0.0, 0.1)
ob_fenster_mitte.lineart.crease_threshold = 0.0
_m = ob_fenster_mitte.modifiers.new('Mirror', 'MIRROR')
ob_fenster_rahmen.location = (0.0, 0.0, 0.0)
ob_fenster_rahmen.lineart.crease_threshold = 0.0
_m = ob_fenster_rahmen.modifiers.new('Mirror', 'MIRROR')
_m.use_clip = True
ob_referenz_bauplan_eg.location = (-8.694, 8.15, -2.412e-07)
ob_referenz_bauplan_eg.empty_image_offset = (0.0, 0.0)
ob_referenz_bauplan_eg.show_instancer_for_render = False
ob_referenz_bauplan_eg.instance_type = 'COLLECTION'
ob_referenz_bauplan_eg.lineart.crease_threshold = 0.0
ob_fenster.location = (0.0, 0.0, 0.0)
ob_fenster.lineart.crease_threshold = 0.0
_m = ob_fenster.modifiers.new('Mirror', 'MIRROR')
ob_referenz_bauplan_eg.instance_collection = col_referenz_bauplan_eg

# ---- collection membership
col_collection_1.objects.link(ob_fenster_rechts)
col_collection_1.objects.link(ob_fenster_links)
col_collection_1.objects.link(ob_fenster_mitte)
col_collection_1.objects.link(ob_fenster_rahmen)
col_collection_1.objects.link(ob_referenz_bauplan_eg)
col_collection_2.objects.link(ob_fenster)

# ---- scene / render settings (as saved in the file)
scene.frame_start = 1; scene.frame_end = 250; scene.frame_set(1)
scene.render.engine = 'BLENDER_EEVEE_NEXT'
scene.render.resolution_percentage = 50
scene.render.dither_intensity = 0.0
scene.cycles.use_denoising = False
scene.cycles.samples = 128
scene.cycles.sampling_pattern = 'TABULATED_SOBOL'
scene.cycles.use_adaptive_sampling = False
scene.cycles.use_light_tree = False
scene.cycles.blur_glossy = 0.0
scene.cycles.sample_clamp_indirect = 0.0
scene.view_settings.view_transform = 'Standard'
bpy.context.view_layer.update()

# ---- added for rendering (the .blend has no active camera and no usable light): camera, sun
cam_auto = bpy.data.cameras.new('AutoCamera')
cam_auto.lens = 50.0
cam_auto.sensor_width = 36.0
cam_auto.clip_end = 1000.0
ob_auto_camera = bpy.data.objects.new('AutoCamera', cam_auto)
scene.collection.objects.link(ob_auto_camera)
ob_auto_camera.location = (7.32039, -8.38447, 7.65631)
ob_auto_camera.rotation_euler = (1.09748, -7.21219e-08, 0.694738)
scene.camera = ob_auto_camera
light_auto_sun = bpy.data.lights.new('AutoSun', 'SUN')
light_auto_sun.energy = 3.0
light_auto_sun.angle = 0.0523599
ob_auto_sun = bpy.data.objects.new('AutoSun', light_auto_sun)
scene.collection.objects.link(ob_auto_sun)
ob_auto_sun.rotation_euler = (0.872665, 0.174533, 0.523599)
bpy.context.view_layer.update()
